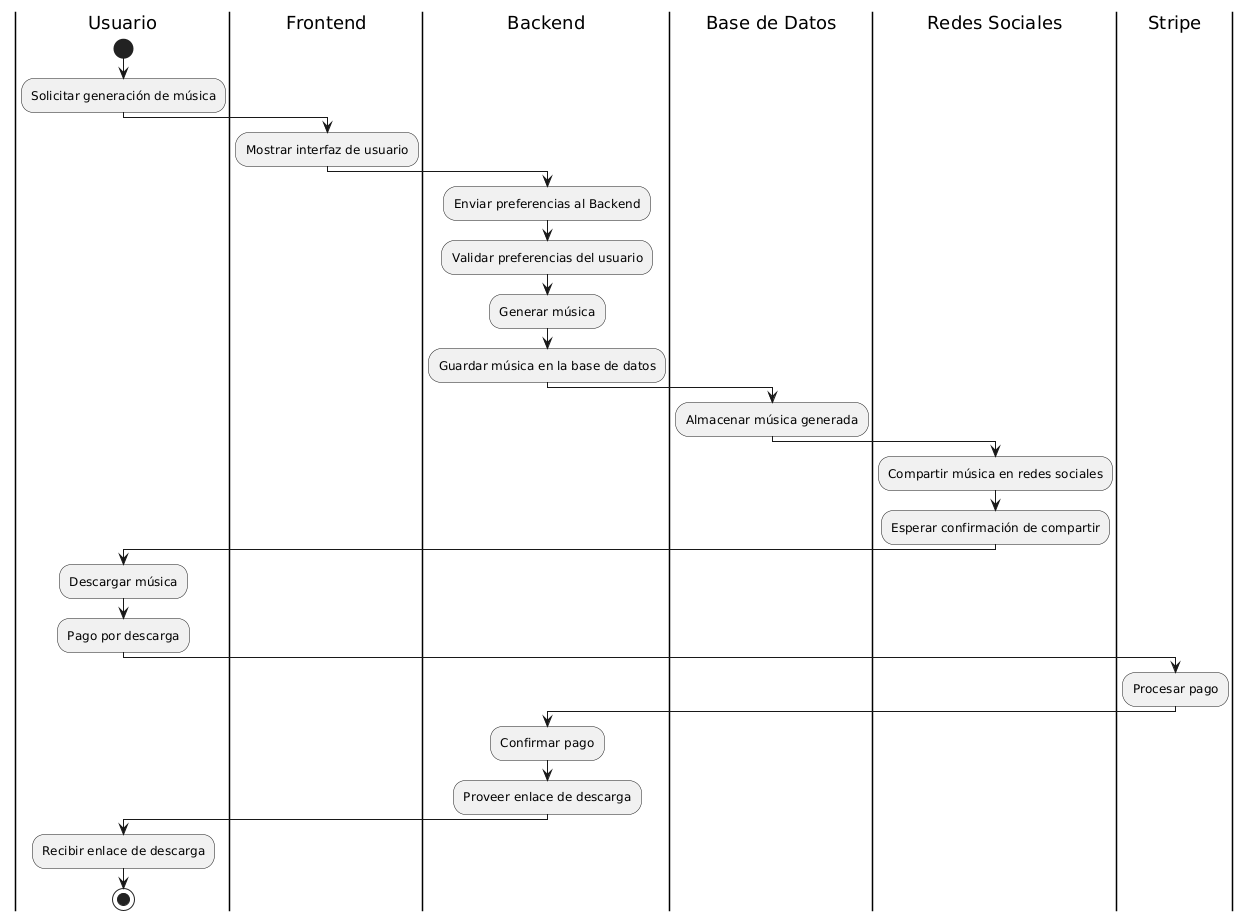

The diagram above was rendered by PlantUML. Its source (embedded in the PNG):
@startuml
|Usuario|
start
:Solicitar generación de música;
|Frontend|
:Mostrar interfaz de usuario;
|Backend|
:Enviar preferencias al Backend;
:Validar preferencias del usuario;
:Generar música;
:Guardar música en la base de datos;
|Base de Datos|
:Almacenar música generada;
|Redes Sociales|
:Compartir música en redes sociales;
:Esperar confirmación de compartir;
|Usuario|
:Descargar música;
:Pago por descarga;
|Stripe|
:Procesar pago;
|Backend|
:Confirmar pago;
:Proveer enlace de descarga;
|Usuario|
:Recibir enlace de descarga;
stop
@enduml